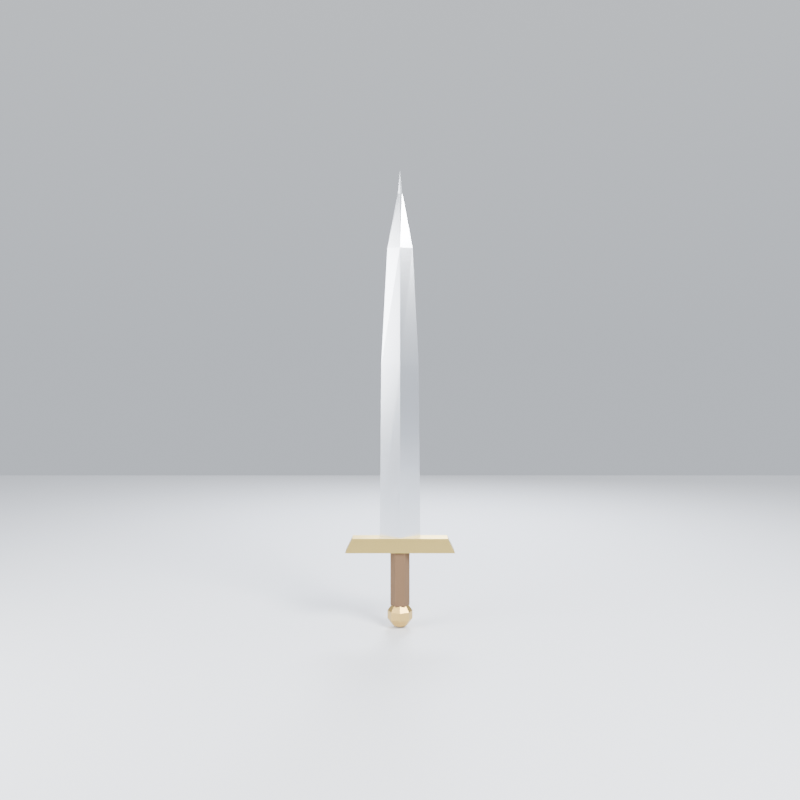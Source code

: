 # Source: 001-lowpoly-sword.blend  (saved by Blender 5.3.31; exported with 4.5.12 LTS)
import bpy
from mathutils import Matrix  # noqa: F401  (used for matrix-valued properties, if any)

bpy.ops.wm.read_factory_settings(use_empty=True)
scene = bpy.context.scene
scene.name = 'Scene'

# ---- materials (node trees are filled in below, after node groups)
mat_groundmat = bpy.data.materials.new('GroundMat')
mat_blade_steel = bpy.data.materials.new('Blade_Steel')
mat_guard_gold = bpy.data.materials.new('Guard_Gold')
mat_grip_leather = bpy.data.materials.new('Grip_Leather')
mat_pommel_bronze = bpy.data.materials.new('Pommel_Bronze')

# ---- material node trees
mat_groundmat.use_nodes = True; mat_groundmat.node_tree.nodes.clear()
_N = mat_groundmat.node_tree.nodes; _L = mat_groundmat.node_tree.links
n0 = _N.new('ShaderNodeBsdfPrincipled'); n0.name = 'Principled BSDF'; n0.location = (-200, 100)
n0.inputs[0].default_value = (0.72, 0.74, 0.78, 1.0)
n0.inputs[2].default_value = 0.95
n0.inputs[10].default_value = 0.005
n1 = _N.new('ShaderNodeOutputMaterial'); n1.name = 'Material Output'; n1.location = (200, 100)
_L.new(n0.outputs[0], n1.inputs[0])
n1.is_active_output = True
mat_blade_steel.use_nodes = True; mat_blade_steel.node_tree.nodes.clear()
_N = mat_blade_steel.node_tree.nodes; _L = mat_blade_steel.node_tree.links
n0 = _N.new('ShaderNodeBsdfPrincipled'); n0.name = 'Principled BSDF'; n0.location = (-200, 100)
n0.inputs[0].default_value = (0.72, 0.75, 0.8, 1.0)
n0.inputs[1].default_value = 1.0
n0.inputs[2].default_value = 0.25
n0.inputs[10].default_value = 0.005
n1 = _N.new('ShaderNodeOutputMaterial'); n1.name = 'Material Output'; n1.location = (200, 100)
_L.new(n0.outputs[0], n1.inputs[0])
n1.is_active_output = True
mat_guard_gold.use_nodes = True; mat_guard_gold.node_tree.nodes.clear()
_N = mat_guard_gold.node_tree.nodes; _L = mat_guard_gold.node_tree.links
n0 = _N.new('ShaderNodeBsdfPrincipled'); n0.name = 'Principled BSDF'; n0.location = (-200, 100)
n0.inputs[0].default_value = (0.8, 0.6, 0.2, 1.0)
n0.inputs[1].default_value = 1.0
n0.inputs[2].default_value = 0.35
n0.inputs[10].default_value = 0.005
n1 = _N.new('ShaderNodeOutputMaterial'); n1.name = 'Material Output'; n1.location = (200, 100)
_L.new(n0.outputs[0], n1.inputs[0])
n1.is_active_output = True
mat_grip_leather.use_nodes = True; mat_grip_leather.node_tree.nodes.clear()
_N = mat_grip_leather.node_tree.nodes; _L = mat_grip_leather.node_tree.links
n0 = _N.new('ShaderNodeBsdfPrincipled'); n0.name = 'Principled BSDF'; n0.location = (-200, 100)
n0.inputs[0].default_value = (0.14, 0.08, 0.04, 1.0)
n0.inputs[2].default_value = 0.9
n0.inputs[10].default_value = 0.005
n1 = _N.new('ShaderNodeOutputMaterial'); n1.name = 'Material Output'; n1.location = (200, 100)
_L.new(n0.outputs[0], n1.inputs[0])
n1.is_active_output = True
mat_pommel_bronze.use_nodes = True; mat_pommel_bronze.node_tree.nodes.clear()
_N = mat_pommel_bronze.node_tree.nodes; _L = mat_pommel_bronze.node_tree.links
n0 = _N.new('ShaderNodeBsdfPrincipled'); n0.name = 'Principled BSDF'; n0.location = (-200, 100)
n0.inputs[0].default_value = (0.62, 0.42, 0.14, 1.0)
n0.inputs[1].default_value = 1.0
n0.inputs[2].default_value = 0.4
n0.inputs[10].default_value = 0.005
n1 = _N.new('ShaderNodeOutputMaterial'); n1.name = 'Material Output'; n1.location = (200, 100)
_L.new(n0.outputs[0], n1.inputs[0])
n1.is_active_output = True

# ---- world
world_studioworld = bpy.data.worlds.new('StudioWorld'); scene.world = world_studioworld
world_studioworld.use_nodes = True; world_studioworld.node_tree.nodes.clear()
_N = world_studioworld.node_tree.nodes; _L = world_studioworld.node_tree.links
n0 = _N.new('ShaderNodeBackground'); n0.name = 'Background'; n0.location = (-200, 100)
n1 = _N.new('ShaderNodeOutputWorld'); n1.name = 'World Output'; n1.location = (200, 100)
n2 = _N.new('ShaderNodeTexCoord'); n2.name = 'Texture Coordinate'; n2.location = (0, 0)
n3 = _N.new('ShaderNodeMapping'); n3.name = 'Mapping'; n3.location = (0, 0)
n3.inputs[2].default_value = (0.0, 1.571, 0.0)
n4 = _N.new('ShaderNodeTexGradient'); n4.name = 'Gradient Texture'; n4.location = (0, 0)
n5 = _N.new('ShaderNodeValToRGB'); n5.name = 'Color Ramp'; n5.location = (0, 0)
while len(n5.color_ramp.elements) > 1: n5.color_ramp.elements.remove(n5.color_ramp.elements[-1])
n5.color_ramp.elements[0].position = 0.0; n5.color_ramp.elements[0].color = (0.62, 0.66, 0.72, 1.0)
_e = n5.color_ramp.elements.new(1.0); _e.color = (0.9, 0.92, 0.95, 1.0)
_L.new(n0.outputs[0], n1.inputs[0])
_L.new(n2.outputs[0], n3.inputs[0])
_L.new(n3.outputs[0], n4.inputs[0])
_L.new(n4.outputs[1], n5.inputs[0])
_L.new(n5.outputs[0], n0.inputs[0])
n1.is_active_output = True

# ---- cameras
cam_camera = bpy.data.cameras.new('Camera')
cam_camera.lens = 40.0

# ---- lights
light_keylight = bpy.data.lights.new('KeyLight', 'AREA')
light_keylight.energy = 900.0
light_keylight.shape = 'DISK'
light_keylight.size = 2.5
light_filllight = bpy.data.lights.new('FillLight', 'AREA')
light_filllight.energy = 300.0
light_filllight.shape = 'DISK'
light_filllight.size = 3.0
light_rimlight = bpy.data.lights.new('RimLight', 'AREA')
light_rimlight.color = (0.85, 0.9, 1.0)
light_rimlight.energy = 500.0
light_rimlight.shape = 'DISK'
light_rimlight.size = 2.0

# ---- meshes
me_plane = bpy.data.meshes.new('Plane')
me_plane.from_pydata([(-6.0, -6.0, 0.0), (6.0, -6.0, 0.0), (-6.0, 6.0, 0.0), (6.0, 6.0, 0.0)], [], [(0, 1, 3, 2)])
_uv = me_plane.uv_layers.new(name='UVMap')
_uv.uv.foreach_set('vector', [0.0, 0.0, 1.0, 0.0, 1.0, 1.0, 0.0, 1.0])
me_plane.materials.append(mat_groundmat)
me_plane.update()
me_blade = bpy.data.meshes.new('Blade')
me_blade.from_pydata([(0.115, 0.0, 0.52), (0.0, 0.04, 0.52), (-0.115, 0.0, 0.52), (0.0, -0.04, 0.52), (0.105, 0.0, 1.5), (0.0, 0.038, 1.5), (-0.105, 0.0, 1.5), (0.0, -0.038, 1.5), (0.07, 0.0, 2.15), (0.0, 0.03, 2.15), (-0.07, 0.0, 2.15), (0.0, -0.03, 2.15), (0.012, 0.0, 2.45), (0.0, 0.008, 2.45), (-0.012, 0.0, 2.45), (0.0, -0.008, 2.45), (0.0, 0.0, 2.58)], [], [(0, 1, 5, 4), (1, 2, 6, 5), (2, 3, 7, 6), (3, 0, 4, 7), (4, 5, 9, 8), (5, 6, 10, 9), (6, 7, 11, 10), (7, 4, 8, 11), (8, 9, 13, 12), (9, 10, 14, 13), (10, 11, 15, 14), (11, 8, 12, 15), (16, 12, 13), (16, 13, 14), (16, 14, 15), (16, 15, 12), (3, 2, 1, 0)])
_uv = me_blade.uv_layers.new(name='UVMap')
_uv.uv.foreach_set('vector', [0.2063, 0.9986, 0.1476, 0.9986, 0.1464, 0.5245, 0.2002, 0.5245, 0.1476, 0.9986, 0.1052, 0.9973, 0.108, 0.5233, 0.1464, 0.5245, 0.1025, 0.9986, 0.0438, 0.9986, 0.04252, 0.5245, 0.09638, 0.5245, 0.0438, 0.9986, 0.001394, 0.9973, 0.004106, 0.5233, 0.04252, 0.5245, 0.2002, 0.5245, 0.1464, 0.5245, 0.1469, 0.2099, 0.1837, 0.2098, 0.1464, 0.5245, 0.108, 0.5233, 0.1222, 0.209, 0.1469, 0.2099, 0.09638, 0.5245, 0.04252, 0.5245, 0.04303, 0.2099, 0.07988, 0.2098, 0.04252, 0.5245, 0.004106, 0.5233, 0.01837, 0.209, 0.04303, 0.2099, 0.1837, 0.2098, 0.1469, 0.2099, 0.1508, 0.06442, 0.1577, 0.06435, 0.1469, 0.2099, 0.1222, 0.209, 0.1472, 0.06421, 0.1508, 0.06442, 0.07988, 0.2098, 0.04303, 0.2099, 0.04699, 0.06442, 0.05388, 0.06435, 0.04303, 0.2099, 0.01837, 0.209, 0.04334, 0.06421, 0.04699, 0.06442, 0.1522, 0.001394, 0.1577, 0.06435, 0.1508, 0.06442, 0.1522, 0.001394, 0.1508, 0.06442, 0.1472, 0.06421, 0.04839, 0.001394, 0.05388, 0.06435, 0.04699, 0.06442, 0.04839, 0.001394, 0.04699, 0.06442, 0.04334, 0.06421, 0.2457, 0.04761, 0.2457, 0.1066, 0.2091, 0.06033, 0.2091, 0.001394])
me_blade.materials.append(mat_blade_steel)
me_blade.update()
me_guard = bpy.data.meshes.new('Guard')
me_guard.from_pydata([(0.31, -0.06, 0.44), (0.31, 0.06, 0.44), (-0.31, 0.06, 0.44), (-0.31, -0.06, 0.44), (0.27, -0.05, 0.52), (0.27, 0.05, 0.52), (-0.27, 0.05, 0.52), (-0.27, -0.05, 0.52)], [], [(0, 1, 5, 4), (1, 2, 6, 5), (2, 3, 7, 6), (3, 0, 4, 7), (4, 5, 6, 7), (3, 2, 1, 0)])
_uv = me_guard.uv_layers.new(name='UVMap')
_uv.uv.foreach_set('vector', [0.003182, 0.003182, 0.1955, 0.003182, 0.1795, 0.06729, 0.01921, 0.06729, 0.5298, 0.003182, 0.5298, 0.9968, 0.4005, 0.9327, 0.4005, 0.06729, 0.1955, 0.9968, 0.003182, 0.9968, 0.01921, 0.9327, 0.1795, 0.9327, 0.6653, 0.003182, 0.6653, 0.9968, 0.5361, 0.9327, 0.5361, 0.06729, 0.01921, 0.06729, 0.1795, 0.06729, 0.1795, 0.9327, 0.01921, 0.9327, 0.2019, 0.003182, 0.3942, 0.003182, 0.3942, 0.9968, 0.2019, 0.9968])
me_guard.materials.append(mat_guard_gold)
me_guard.update()
me_grip = bpy.data.meshes.new('Grip')
me_grip.from_pydata([(0.055, 0.0, 0.13), (0.0275, 0.04763, 0.13), (-0.0275, 0.04763, 0.13), (-0.055, 6.736e-18, 0.13), (-0.0275, -0.04763, 0.13), (0.0275, -0.04763, 0.13), (0.055, 0.0, 0.44), (0.0275, 0.04763, 0.44), (-0.0275, 0.04763, 0.44), (-0.055, 6.736e-18, 0.44), (-0.0275, -0.04763, 0.44), (0.0275, -0.04763, 0.44), (0.0, 0.0, 0.44), (0.0, 0.0, 0.13)], [], [(0, 1, 7, 6), (1, 2, 8, 7), (2, 3, 9, 8), (3, 4, 10, 9), (4, 5, 11, 10), (5, 0, 6, 11), (12, 6, 7), (13, 1, 0), (12, 7, 8), (13, 2, 1), (12, 8, 9), (13, 3, 2), (12, 9, 10), (13, 4, 3), (12, 10, 11), (13, 5, 4), (12, 11, 6), (13, 0, 5)])
_uv = me_grip.uv_layers.new(name='UVMap')
_uv.uv.foreach_set('vector', [0.2597, 0.9658, 0.08893, 0.9658, 0.08893, 0.003564, 0.2597, 0.003564, 0.08893, 0.9658, 0.003564, 0.9658, 0.003564, 0.003564, 0.08893, 0.003564, 0.6936, 0.9658, 0.6082, 0.9658, 0.6082, 0.003564, 0.6936, 0.003564, 0.6082, 0.9658, 0.4375, 0.9658, 0.4375, 0.003564, 0.6082, 0.003564, 0.4375, 0.9658, 0.3521, 0.9658, 0.3521, 0.003564, 0.4375, 0.003564, 0.345, 0.9658, 0.2597, 0.9658, 0.2597, 0.003564, 0.345, 0.003564, 0.8486, 0.1743, 0.8486, 0.003564, 0.9964, 0.08893, 0.8486, 0.5229, 0.9964, 0.6082, 0.8486, 0.6936, 0.8486, 0.1743, 0.9964, 0.08893, 0.9964, 0.2597, 0.8486, 0.5229, 0.9964, 0.4375, 0.9964, 0.6082, 0.8486, 0.1743, 0.9964, 0.2597, 0.8486, 0.345, 0.8486, 0.5229, 0.8486, 0.3521, 0.9964, 0.4375, 0.8486, 0.1743, 0.8486, 0.345, 0.7007, 0.2597, 0.8486, 0.5229, 0.7007, 0.4375, 0.8486, 0.3521, 0.8486, 0.1743, 0.7007, 0.2597, 0.7007, 0.08893, 0.8486, 0.5229, 0.7007, 0.6082, 0.7007, 0.4375, 0.8486, 0.1743, 0.7007, 0.08893, 0.8486, 0.003564, 0.8486, 0.5229, 0.8486, 0.6936, 0.7007, 0.6082])
me_grip.materials.append(mat_grip_leather)
me_grip.update()
me_sphere = bpy.data.meshes.new('Sphere')
me_sphere.from_pydata([(0.0, 0.0, 0.075), (0.0, 0.04408, 0.06068), (0.0, 0.07133, 0.02318), (0.0, 0.07133, -0.02318), (0.0, 0.04408, -0.06068), (0.0, 0.0, -0.075), (0.03117, 0.03117, 0.06068), (0.05044, 0.05044, 0.02318), (0.05044, 0.05044, -0.02318), (0.03117, 0.03117, -0.06068), (0.04408, 0.0, 0.06068), (0.07133, 0.0, 0.02318), (0.07133, 0.0, -0.02318), (0.04408, 0.0, -0.06068), (0.03117, -0.03117, 0.06068), (0.05044, -0.05044, 0.02318), (0.05044, -0.05044, -0.02318), (0.03117, -0.03117, -0.06068), (0.0, -0.04408, 0.06068), (0.0, -0.07133, 0.02318), (0.0, -0.07133, -0.02318), (0.0, -0.04408, -0.06068), (-0.03117, -0.03117, 0.06068), (-0.05044, -0.05044, 0.02318), (-0.05044, -0.05044, -0.02318), (-0.03117, -0.03117, -0.06068), (-0.04408, 0.0, 0.06068), (-0.07133, 0.0, 0.02318), (-0.07133, 0.0, -0.02318), (-0.04408, 0.0, -0.06068), (-0.03117, 0.03117, 0.06068), (-0.05044, 0.05044, 0.02318), (-0.05044, 0.05044, -0.02318), (-0.03117, 0.03117, -0.06068)], [], [(2, 1, 6, 7), (5, 4, 9), (3, 2, 7, 8), (1, 0, 6), (4, 3, 8, 9), (9, 8, 12, 13), (7, 6, 10, 11), (5, 9, 13), (8, 7, 11, 12), (6, 0, 10), (13, 12, 16, 17), (11, 10, 14, 15), (5, 13, 17), (12, 11, 15, 16), (10, 0, 14), (17, 16, 20, 21), (15, 14, 18, 19), (5, 17, 21), (16, 15, 19, 20), (14, 0, 18), (21, 20, 24, 25), (19, 18, 22, 23), (5, 21, 25), (20, 19, 23, 24), (18, 0, 22), (25, 24, 28, 29), (23, 22, 26, 27), (5, 25, 29), (24, 23, 27, 28), (22, 0, 26), (29, 28, 32, 33), (27, 26, 30, 31), (5, 29, 33), (28, 27, 31, 32), (26, 0, 30), (33, 32, 3, 4), (31, 30, 1, 2), (5, 33, 4), (32, 31, 2, 3), (30, 0, 1)])
_uv = me_sphere.uv_layers.new(name='UVMap')
_uv.uv.foreach_set('vector', [0.5323, 0.08716, 0.631, 0.04755, 0.687, 0.1208, 0.6229, 0.2056, 0.199, 0.1999, 0.2401, 0.08412, 0.3048, 0.1479, 0.4318, 0.1641, 0.5323, 0.08716, 0.6229, 0.2056, 0.5224, 0.2826, 0.6325, 0.672, 0.6907, 0.5608, 0.6839, 0.672, 0.3677, 0.249, 0.4318, 0.1641, 0.5224, 0.2826, 0.4237, 0.3222, 0.4237, 0.3222, 0.5224, 0.2826, 0.5864, 0.3663, 0.4633, 0.3739, 0.6938, 0.2459, 0.697, 0.1238, 0.7715, 0.1191, 0.8143, 0.2383, 0.199, 0.1999, 0.3048, 0.1479, 0.3048, 0.2394, 0.5224, 0.2826, 0.6229, 0.2056, 0.687, 0.2894, 0.5864, 0.3663, 0.697, 0.1238, 0.7591, 0.01468, 0.7715, 0.1191, 0.3048, 0.2394, 0.3609, 0.2547, 0.2562, 0.3609, 0.2401, 0.3051, 0.8143, 0.2383, 0.7715, 0.1191, 0.849, 0.06921, 0.9397, 0.1576, 0.199, 0.1999, 0.3048, 0.2394, 0.2401, 0.3051, 0.8712, 0.3267, 0.8143, 0.2383, 0.9397, 0.1576, 0.9966, 0.246, 0.7715, 0.1191, 0.7591, 0.01468, 0.849, 0.06921, 0.2271, 0.7383, 0.104, 0.7306, 0.168, 0.6469, 0.2667, 0.6865, 0.9397, 0.1576, 0.849, 0.06921, 0.8842, 0.003399, 0.9966, 0.05108, 0.199, 0.1999, 0.2401, 0.3051, 0.1486, 0.3064, 0.104, 0.7306, 0.003399, 0.6537, 0.06747, 0.5699, 0.168, 0.6469, 0.849, 0.06921, 0.7591, 0.01468, 0.8842, 0.003399, 0.2667, 0.6865, 0.168, 0.6469, 0.2587, 0.5284, 0.3227, 0.6133, 0.06747, 0.5699, 0.003399, 0.4851, 0.0594, 0.4119, 0.1581, 0.4515, 0.199, 0.1999, 0.1486, 0.3064, 0.08389, 0.2426, 0.168, 0.6469, 0.06747, 0.5699, 0.1581, 0.4515, 0.2587, 0.5284, 0.6839, 0.4495, 0.6907, 0.5608, 0.6325, 0.4495, 0.08389, 0.2426, 0.003399, 0.2598, 0.003399, 0.1117, 0.08389, 0.1511, 0.5316, 0.3807, 0.6325, 0.4495, 0.5962, 0.5147, 0.4728, 0.4862, 0.199, 0.1999, 0.08389, 0.2426, 0.08389, 0.1511, 0.2587, 0.5284, 0.1581, 0.4515, 0.2221, 0.3677, 0.3227, 0.4446, 0.6325, 0.4495, 0.6907, 0.5608, 0.5962, 0.5147, 0.08389, 0.1511, 0.003399, 0.1117, 0.1081, 0.005504, 0.1486, 0.08542, 0.4728, 0.4862, 0.5962, 0.5147, 0.5962, 0.6068, 0.4728, 0.6353, 0.199, 0.1999, 0.08389, 0.1511, 0.1486, 0.08542, 0.3677, 0.4862, 0.4728, 0.4862, 0.4728, 0.6353, 0.3677, 0.6353, 0.5962, 0.5147, 0.6907, 0.5608, 0.5962, 0.6068, 0.1486, 0.08542, 0.1081, 0.005504, 0.2562, 0.003399, 0.2401, 0.08412, 0.4728, 0.6353, 0.5962, 0.6068, 0.6325, 0.672, 0.5316, 0.7408, 0.199, 0.1999, 0.1486, 0.08542, 0.2401, 0.08412, 0.3677, 0.08033, 0.4683, 0.003399, 0.5323, 0.08716, 0.4318, 0.1641, 0.5962, 0.6068, 0.6907, 0.5608, 0.6325, 0.672])
me_sphere.materials.append(mat_pommel_bronze)
me_sphere.update()

# ---- objects
ob_ground = bpy.data.objects.new('Ground', me_plane)
ob_keylight = bpy.data.objects.new('KeyLight', light_keylight)
ob_filllight = bpy.data.objects.new('FillLight', light_filllight)
ob_rimlight = bpy.data.objects.new('RimLight', light_rimlight)
ob_blade = bpy.data.objects.new('Blade', me_blade)
ob_guard = bpy.data.objects.new('Guard', me_guard)
ob_grip = bpy.data.objects.new('Grip', me_grip)
ob_pommel = bpy.data.objects.new('Pommel', me_sphere)
ob_camera = bpy.data.objects.new('Camera', cam_camera)

# ---- transforms, parenting, visibility, modifiers, constraints
ob_ground.location = (0.0, 0.0, 0.0)
ob_keylight.location = (3.0, -3.5, 4.5)
ob_keylight.rotation_euler = (0.964, -2.83e-08, 0.7086)
ob_filllight.location = (-3.5, -2.0, 2.0)
ob_filllight.rotation_euler = (1.399, -9.329e-08, -1.052)
ob_rimlight.location = (0.5, 4.0, 3.5)
ob_rimlight.rotation_euler = (1.071, -2.154e-08, 3.017)
ob_blade.location = (0.0, 0.0, 0.0)
ob_guard.location = (0.0, 0.0, 0.0)
ob_grip.location = (0.0, 0.0, 0.0)
ob_pommel.location = (0.0, 0.0, 0.075)
ob_camera.location = (0.0, -5.0, 1.6)
ob_camera.rotation_euler = (1.511, -0.0, 0.0)

# ---- collection membership
scene.collection.objects.link(ob_ground)
scene.collection.objects.link(ob_keylight)
scene.collection.objects.link(ob_filllight)
scene.collection.objects.link(ob_rimlight)
scene.collection.objects.link(ob_blade)
scene.collection.objects.link(ob_guard)
scene.collection.objects.link(ob_grip)
scene.collection.objects.link(ob_pommel)
scene.collection.objects.link(ob_camera)

# ---- scene / render settings (as saved in the file)
scene.camera = ob_camera
scene.frame_start = 1; scene.frame_end = 250; scene.frame_set(1)
scene.render.engine = 'BLENDER_EEVEE_NEXT'
scene.render.resolution_x = 1024
scene.render.resolution_y = 1024
scene.render.bake_bias = 0.0
scene.render.bake_samples = 0
scene.render.compositor_device = 'GPU'
scene.eevee.use_volume_custom_range = False
scene.eevee.fast_gi_thickness_near = 0.1
scene.eevee.fast_gi_thickness_far = 0.0
scene.eevee.ray_tracing_options.screen_trace_thickness = 0.1
bpy.context.view_layer.update()
